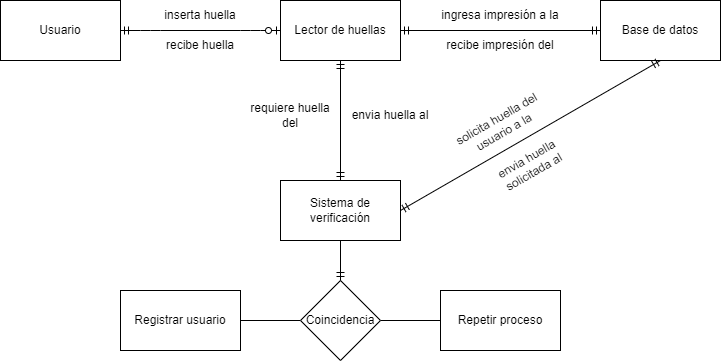

The diagram above was exported from draw.io. Its source (the exported page's mxGraphModel, read from the mxfile embedded in the PNG):
<mxGraphModel dx="554" dy="342" grid="1" gridSize="10" guides="1" tooltips="1" connect="1" arrows="1" fold="1" page="1" pageScale="1" pageWidth="827" pageHeight="1169" math="0" shadow="0">
  <root>
    <mxCell id="0" />
    <mxCell id="1" parent="0" />
    <mxCell id="2" value="Usuario" style="rounded=0;whiteSpace=wrap;html=1;" parent="1" vertex="1">
      <mxGeometry x="40" y="80" width="120" height="60" as="geometry" />
    </mxCell>
    <mxCell id="4" value="Lector de huellas" style="rounded=0;whiteSpace=wrap;html=1;" parent="1" vertex="1">
      <mxGeometry x="320" y="80" width="120" height="60" as="geometry" />
    </mxCell>
    <mxCell id="6" value="inserta huella" style="text;html=1;strokeColor=none;fillColor=none;align=center;verticalAlign=middle;whiteSpace=wrap;rounded=0;" parent="1" vertex="1">
      <mxGeometry x="190" y="80" width="100" height="30" as="geometry" />
    </mxCell>
    <mxCell id="8" value="recibe huella" style="text;html=1;strokeColor=none;fillColor=none;align=center;verticalAlign=middle;whiteSpace=wrap;rounded=0;" parent="1" vertex="1">
      <mxGeometry x="190" y="110" width="100" height="30" as="geometry" />
    </mxCell>
    <mxCell id="11" value="Base de datos" style="rounded=0;whiteSpace=wrap;html=1;" parent="1" vertex="1">
      <mxGeometry x="640" y="80" width="120" height="60" as="geometry" />
    </mxCell>
    <mxCell id="13" value="ingresa impresión a la" style="text;html=1;strokeColor=none;fillColor=none;align=center;verticalAlign=middle;whiteSpace=wrap;rounded=0;" parent="1" vertex="1">
      <mxGeometry x="480" y="80" width="120" height="30" as="geometry" />
    </mxCell>
    <mxCell id="14" value="recibe impresión del" style="text;html=1;strokeColor=none;fillColor=none;align=center;verticalAlign=middle;whiteSpace=wrap;rounded=0;" parent="1" vertex="1">
      <mxGeometry x="480" y="110" width="120" height="30" as="geometry" />
    </mxCell>
    <mxCell id="17" value="Sistema de verificación" style="rounded=0;whiteSpace=wrap;html=1;" parent="1" vertex="1">
      <mxGeometry x="320" y="260" width="120" height="60" as="geometry" />
    </mxCell>
    <mxCell id="19" value="envia huella al" style="text;html=1;strokeColor=none;fillColor=none;align=center;verticalAlign=middle;whiteSpace=wrap;rounded=0;" parent="1" vertex="1">
      <mxGeometry x="380" y="180" width="100" height="30" as="geometry" />
    </mxCell>
    <mxCell id="20" value="requiere huella del" style="text;html=1;strokeColor=none;fillColor=none;align=center;verticalAlign=middle;whiteSpace=wrap;rounded=0;" parent="1" vertex="1">
      <mxGeometry x="280" y="180" width="100" height="30" as="geometry" />
    </mxCell>
    <mxCell id="24" value="solicita huella del usuario a la" style="text;html=1;strokeColor=none;fillColor=none;align=center;verticalAlign=middle;whiteSpace=wrap;rounded=0;rotation=-30;" parent="1" vertex="1">
      <mxGeometry x="490" y="190" width="100" height="30" as="geometry" />
    </mxCell>
    <mxCell id="25" value="envia huella solicitada al" style="text;html=1;strokeColor=none;fillColor=none;align=center;verticalAlign=middle;whiteSpace=wrap;rounded=0;rotation=-30;" parent="1" vertex="1">
      <mxGeometry x="520" y="230" width="100" height="30" as="geometry" />
    </mxCell>
    <mxCell id="32" style="edgeStyle=none;html=1;exitX=0;exitY=0.5;exitDx=0;exitDy=0;endArrow=none;endFill=0;entryX=1;entryY=0.5;entryDx=0;entryDy=0;" parent="1" source="28" target="30" edge="1">
      <mxGeometry relative="1" as="geometry">
        <mxPoint x="290" y="400" as="targetPoint" />
      </mxGeometry>
    </mxCell>
    <mxCell id="33" style="edgeStyle=none;html=1;exitX=1;exitY=0.5;exitDx=0;exitDy=0;entryX=0;entryY=0.5;entryDx=0;entryDy=0;endArrow=none;endFill=0;" parent="1" source="28" target="31" edge="1">
      <mxGeometry relative="1" as="geometry" />
    </mxCell>
    <mxCell id="28" value="Coincidencia" style="rhombus;whiteSpace=wrap;html=1;" parent="1" vertex="1">
      <mxGeometry x="340" y="360" width="80" height="80" as="geometry" />
    </mxCell>
    <mxCell id="30" value="Registrar usuario" style="rounded=0;whiteSpace=wrap;html=1;" parent="1" vertex="1">
      <mxGeometry x="160" y="370" width="120" height="60" as="geometry" />
    </mxCell>
    <mxCell id="31" value="Repetir proceso" style="rounded=0;whiteSpace=wrap;html=1;" parent="1" vertex="1">
      <mxGeometry x="480" y="370" width="120" height="60" as="geometry" />
    </mxCell>
    <mxCell id="35" value="" style="edgeStyle=entityRelationEdgeStyle;fontSize=12;html=1;endArrow=ERzeroToOne;startArrow=ERmandOne;exitX=1;exitY=0.5;exitDx=0;exitDy=0;entryX=1;entryY=0;entryDx=0;entryDy=0;" parent="1" source="2" edge="1">
      <mxGeometry width="100" height="100" relative="1" as="geometry">
        <mxPoint x="170" y="255" as="sourcePoint" />
        <mxPoint x="320" y="110" as="targetPoint" />
      </mxGeometry>
    </mxCell>
    <mxCell id="36" value="" style="fontSize=12;html=1;endArrow=ERmandOne;startArrow=ERmandOne;exitX=1;exitY=1;exitDx=0;exitDy=0;entryX=0.5;entryY=1;entryDx=0;entryDy=0;" parent="1" target="4" edge="1">
      <mxGeometry width="100" height="100" relative="1" as="geometry">
        <mxPoint x="380" y="260" as="sourcePoint" />
        <mxPoint x="230" y="165" as="targetPoint" />
      </mxGeometry>
    </mxCell>
    <mxCell id="37" value="" style="fontSize=12;html=1;endArrow=ERmandOne;startArrow=ERmandOne;entryX=1;entryY=0.5;entryDx=0;entryDy=0;exitX=1;exitY=0;exitDx=0;exitDy=0;" parent="1" target="4" edge="1">
      <mxGeometry width="100" height="100" relative="1" as="geometry">
        <mxPoint x="640" y="110" as="sourcePoint" />
        <mxPoint x="610" y="300" as="targetPoint" />
      </mxGeometry>
    </mxCell>
    <mxCell id="38" value="" style="fontSize=12;html=1;endArrow=ERmandOne;entryX=0.5;entryY=0;entryDx=0;entryDy=0;exitX=0.5;exitY=1;exitDx=0;exitDy=0;" parent="1" source="17" target="28" edge="1">
      <mxGeometry width="100" height="100" relative="1" as="geometry">
        <mxPoint x="200" y="330" as="sourcePoint" />
        <mxPoint x="270" y="330" as="targetPoint" />
      </mxGeometry>
    </mxCell>
    <mxCell id="40" value="" style="fontSize=12;html=1;endArrow=ERmandOne;startArrow=ERmandOne;entryX=0.5;entryY=1;entryDx=0;entryDy=0;exitX=1;exitY=0.5;exitDx=0;exitDy=0;" parent="1" source="17" target="11" edge="1">
      <mxGeometry width="100" height="100" relative="1" as="geometry">
        <mxPoint x="450" y="290" as="sourcePoint" />
        <mxPoint x="550" y="160" as="targetPoint" />
      </mxGeometry>
    </mxCell>
  </root>
</mxGraphModel>